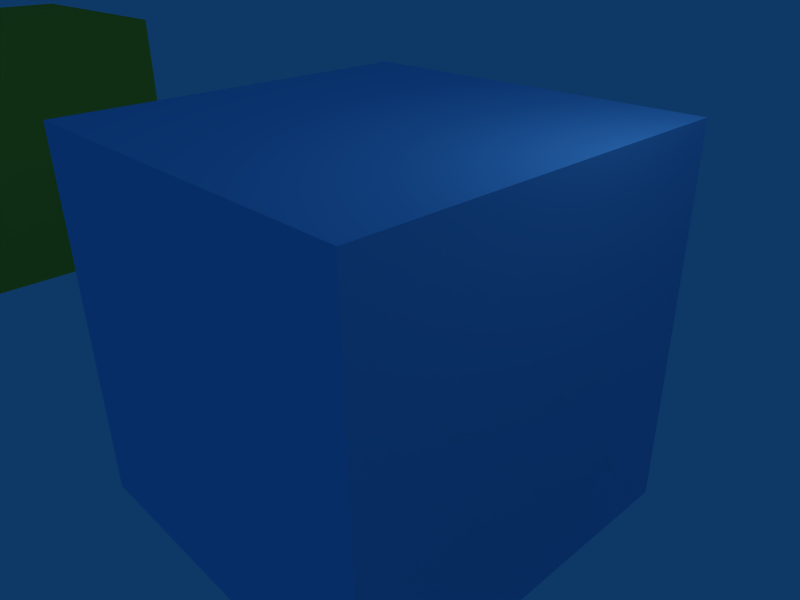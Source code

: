 # Source: Scene.blend  (saved by Blender 2.49.2; exported with 4.5.12 LTS)
import bpy
from mathutils import Matrix  # noqa: F401  (used for matrix-valued properties, if any)

bpy.ops.wm.read_factory_settings(use_empty=True)
scene = bpy.context.scene
scene.name = 'Scene'

# ---- collections
col_collection_1 = bpy.data.collections.new('Collection 1'); scene.collection.children.link(col_collection_1)

# ---- materials (node trees are filled in below, after node groups)
mat_mat01 = bpy.data.materials.new('Mat01')
mat_mat01.alpha_threshold = 0.0
mat_mat01.diffuse_color = (1.0, 0.8041, 0.1959, 1.0)
mat_mat01.roughness = 0.5
mat_mat01.line_color = (0.0, 0.0, 0.0, 1.0)
mat_mat03 = bpy.data.materials.new('Mat03')
mat_mat03.alpha_threshold = 0.0
mat_mat03.diffuse_color = (0.902, 0.3877, 0.2041, 1.0)
mat_mat03.roughness = 0.5
mat_mat03.line_color = (0.0, 0.0, 0.0, 1.0)
mat_mat02 = bpy.data.materials.new('Mat02')
mat_mat02.alpha_threshold = 0.0
mat_mat02.diffuse_color = (0.4857, 0.8041, 1.0, 1.0)
mat_mat02.roughness = 0.5
mat_mat02.line_color = (0.0, 0.0, 0.0, 1.0)

# ---- material node trees

# ---- world
world_world = bpy.data.worlds.new('World'); scene.world = world_world
world_world.color = (0.05656, 0.2208, 0.4)
world_world.use_sun_shadow = False
world_world.sun_shadow_jitter_overblur = 0.0
world_world.cycles.sampling_method = 'MANUAL'
world_world.cycles.sample_map_resolution = 256

# ---- cameras
cam_camera = bpy.data.cameras.new('Camera')
cam_camera.passepartout_alpha = 0.2
cam_camera.clip_end = 100.0
cam_camera.lens = 35.0
cam_camera.ortho_scale = 7.314
cam_camera.show_passepartout = False
cam_camera.show_safe_areas = True
cam_camera.dof.focus_distance = 0.0
cam_camera.dof.aperture_fstop = 128.0

# ---- lights
light_spot = bpy.data.lights.new('Spot', 'POINT')
light_spot.transmission_factor = 0.0
light_spot.cutoff_distance = 30.0
light_spot.energy = 100.0
light_spot.shadow_buffer_clip_start = 1.001
light_spot.shadow_soft_size = 1.0
light_spot.shadow_maximum_resolution = 0.006
light_spot.use_absolute_resolution = True
light_spot.cycles.use_multiple_importance_sampling = False

# ---- meshes
me_cube01 = bpy.data.meshes.new('Cube01')
me_cube01.from_pydata([(3.0, 3.0, -3.0), (3.0, -3.0, -3.0), (-3.0, -3.0, -3.0), (-3.0, 3.0, -3.0), (3.0, 3.0, 3.0), (3.0, -3.0, 3.0), (-3.0, -3.0, 3.0), (-3.0, 3.0, 3.0)], [], [(0, 1, 2, 3), (4, 7, 6, 5), (0, 4, 5, 1), (1, 5, 6, 2), (2, 6, 7, 3), (4, 0, 3, 7)])
me_cube01.materials.append(mat_mat01)
me_cube01.use_remesh_preserve_volume = False
me_cube01.use_remesh_preserve_attributes = False
me_cube01.use_mirror_vertex_groups = False
me_cube01.update()
me_cube03 = bpy.data.meshes.new('Cube03')
me_cube03.from_pydata([(3.0, 3.0, -3.0), (3.0, -3.0, -3.0), (-3.0, -3.0, -3.0), (-3.0, 3.0, -3.0), (3.0, 3.0, 3.0), (3.0, -3.0, 3.0), (-3.0, -3.0, 3.0), (-3.0, 3.0, 3.0)], [], [(0, 1, 2, 3), (4, 7, 6, 5), (0, 4, 5, 1), (1, 5, 6, 2), (2, 6, 7, 3), (4, 0, 3, 7)])
me_cube03.materials.append(mat_mat03)
me_cube03.use_remesh_preserve_volume = False
me_cube03.use_remesh_preserve_attributes = False
me_cube03.use_mirror_vertex_groups = False
me_cube03.update()
me_cube02 = bpy.data.meshes.new('Cube02')
me_cube02.from_pydata([(3.0, 3.0, -3.0), (3.0, -3.0, -3.0), (-3.0, -3.0, -3.0), (-3.0, 3.0, -3.0), (3.0, 3.0, 3.0), (3.0, -3.0, 3.0), (-3.0, -3.0, 3.0), (-3.0, 3.0, 3.0)], [], [(0, 1, 2, 3), (4, 7, 6, 5), (0, 4, 5, 1), (1, 5, 6, 2), (2, 6, 7, 3), (4, 0, 3, 7)])
me_cube02.materials.append(mat_mat02)
me_cube02.use_remesh_preserve_volume = False
me_cube02.use_remesh_preserve_attributes = False
me_cube02.use_mirror_vertex_groups = False
me_cube02.update()

# ---- objects
ob_cube01 = bpy.data.objects.new('Cube01', me_cube01)
ob_cube03 = bpy.data.objects.new('Cube03', me_cube03)
ob_cube02 = bpy.data.objects.new('Cube02', me_cube02)
ob_lamp = bpy.data.objects.new('Lamp', light_spot)
ob_camera = bpy.data.objects.new('Camera', cam_camera)

# ---- transforms, parenting, visibility, modifiers, constraints
ob_cube01.location = (-15.0, 0.0, 0.0)
ob_cube01.lock_rotations_4d = False
ob_cube01.empty_display_type = 'ARROWS'
ob_cube01.color = (0.0, 0.0, 0.0, 1.0)
ob_cube01.lineart.crease_threshold = 0.0
ob_cube03.location = (15.0, 0.0, 0.0)
ob_cube03.lock_rotations_4d = False
ob_cube03.empty_display_type = 'ARROWS'
ob_cube03.color = (0.0, 0.0, 0.0, 1.0)
ob_cube03.lineart.crease_threshold = 0.0
ob_cube02.location = (0.0, 0.0, 0.0)
ob_cube02.lock_rotations_4d = False
ob_cube02.empty_display_type = 'ARROWS'
ob_cube02.color = (0.0, 0.0, 0.0, 1.0)
ob_cube02.lineart.crease_threshold = 0.0
ob_lamp.location = (4.076, 1.005, 5.904)
ob_lamp.rotation_euler = (0.6503, 0.05522, 1.866)
ob_lamp.lock_rotations_4d = False
ob_lamp.empty_display_type = 'ARROWS'
ob_lamp.color = (0.0, 0.0, 0.0, 0.0)
ob_lamp.lineart.crease_threshold = 0.0
ob_camera.location = (7.481, -6.508, 5.344)
ob_camera.rotation_euler = (1.109, 0.01082, 0.8149)
ob_camera.lock_rotations_4d = False
ob_camera.empty_display_type = 'ARROWS'
ob_camera.color = (0.0, 0.0, 0.0, 0.0)
ob_camera.display_type = 'WIRE'
ob_camera.lineart.crease_threshold = 0.0

# ---- collection membership
col_collection_1.objects.link(ob_cube01)
col_collection_1.objects.link(ob_cube03)
col_collection_1.objects.link(ob_cube02)
col_collection_1.objects.link(ob_lamp)
col_collection_1.objects.link(ob_camera)

# ---- scene / render settings (as saved in the file)
scene.camera = ob_camera
scene.frame_start = 1; scene.frame_end = 250; scene.frame_set(1)
scene.render.engine = 'BLENDER_EEVEE_NEXT'
scene.render.image_settings.file_format = 'JPEG'
scene.render.image_settings.color_mode = 'RGB'
scene.render.image_settings.compression = 90
scene.render.resolution_x = 800
scene.render.resolution_y = 600
scene.render.pixel_aspect_x = 100.0
scene.render.pixel_aspect_y = 100.0
scene.render.fps = 25
scene.render.dither_intensity = 0.0
scene.render.use_compositing = False
scene.render.use_sequencer = False
scene.render.bake_margin = 2
scene.render.bake_bias = 0.0
scene.render.use_stamp_time = False
scene.render.use_stamp_date = False
scene.render.use_stamp_frame = False
scene.render.use_stamp_camera = False
scene.render.use_stamp_scene = False
scene.render.use_stamp_filename = False
scene.render.use_stamp_render_time = False
scene.render.stamp_font_size = 0
scene.cycles.use_denoising = False
scene.cycles.samples = 10
scene.cycles.sampling_pattern = 'TABULATED_SOBOL'
scene.cycles.light_sampling_threshold = 0.0
scene.cycles.use_adaptive_sampling = False
scene.cycles.use_light_tree = False
scene.cycles.blur_glossy = 0.0
scene.cycles.volume_bounces = 1
scene.cycles.pixel_filter_type = 'GAUSSIAN'
scene.cycles.sample_clamp_indirect = 0.0
scene.view_settings.view_transform = 'Raw'
bpy.context.view_layer.update()
